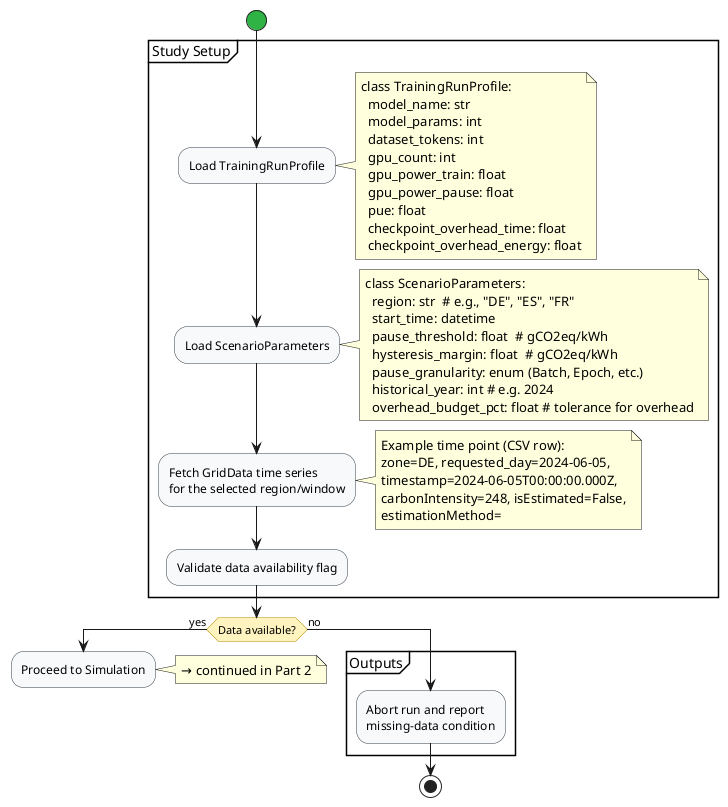

The diagram above was rendered by PlantUML. Its source (embedded in the PNG):
@startuml
'title Part 1: Setup & Data Validation

skinparam backgroundColor white
skinparam shadowing false
skinparam activity {
  BorderColor #2E3A46
  BackgroundColor #F7F9FB
  BarColor #5B8FF9
  StartColor #2FB344
  EndColor #D6336C
  DiamondBackgroundColor #FFF3BF
  DiamondBorderColor #B08900
}

start

partition "Study Setup" {
  :Load TrainingRunProfile;
  note right
    class TrainingRunProfile:
      model_name: str
      model_params: int
      dataset_tokens: int
      gpu_count: int
      gpu_power_train: float
      gpu_power_pause: float
      pue: float
      checkpoint_overhead_time: float
      checkpoint_overhead_energy: float
  end note
  :Load ScenarioParameters;
  note right
    class ScenarioParameters:
      region: str  # e.g., "DE", "ES", "FR"
      start_time: datetime
      pause_threshold: float  # gCO2eq/kWh
      hysteresis_margin: float  # gCO2eq/kWh
      pause_granularity: enum (Batch, Epoch, etc.)
      historical_year: int # e.g. 2024
      overhead_budget_pct: float # tolerance for overhead
  end note
  :Fetch GridData time series\nfor the selected region/window;
  note right
    Example time point (CSV row):
    zone=DE, requested_day=2024-06-05,
    timestamp=2024-06-05T00:00:00.000Z,
    carbonIntensity=248, isEstimated=False,
    estimationMethod=
  end note
  :Validate data availability flag;
}

if (Data available?) then (yes)
  :Proceed to Simulation;
  note right
    → continued in Part 2
  end note
  kill
else (no)
  partition "Outputs" {
    :Abort run and report\nmissing-data condition;
  }
  stop
endif

@enduml